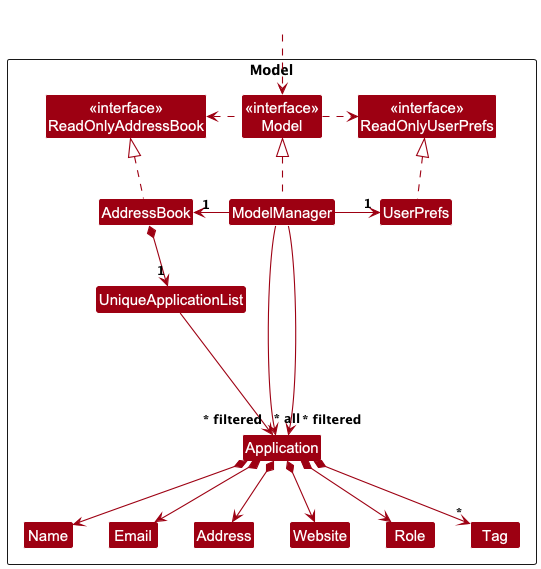

The diagram above was rendered by PlantUML. Its source (embedded in the PNG):
@startuml
!include style.puml
skinparam arrowThickness 1.1
skinparam arrowColor MODEL_COLOR
skinparam classBackgroundColor MODEL_COLOR

Package Model as ModelPackage <<Rectangle>>{
Class "<<interface>>\nReadOnlyAddressBook" as ReadOnlyAddressBook
Class "<<interface>>\nReadOnlyUserPrefs" as ReadOnlyUserPrefs
Class "<<interface>>\nModel" as Model
Class AddressBook
Class ModelManager
Class UserPrefs

Class UniqueApplicationList
Class Application
Class Address
Class Email
Class Name
Class Website
Class Role
Class Tag

Class I #FFFFFF
}

Class HiddenOutside #FFFFFF
HiddenOutside ..> Model

AddressBook .up.|> ReadOnlyAddressBook

ModelManager .up.|> Model
Model .right.> ReadOnlyUserPrefs
Model .left.> ReadOnlyAddressBook
ModelManager -left-> "1" AddressBook
ModelManager -right-> "1" UserPrefs
UserPrefs .up.|> ReadOnlyUserPrefs

AddressBook *--> "1" UniqueApplicationList
UniqueApplicationList --> "~* all" Application
Application *--> Name
Application *--> Email
Application *--> Address
Application *--> Website
Application *--> Role
Application *--> "*" Tag
ModelManager --> "~* filtered" Application

Application -[hidden]up--> I
UniqueApplicationList -[hidden]right-> I

Name -[hidden]right-> Email
Email -[hidden]right-> Address
Address -[hidden]right-> Website
Website -[hidden]right-> Role


ModelManager --> "~* filtered" Application
@enduml